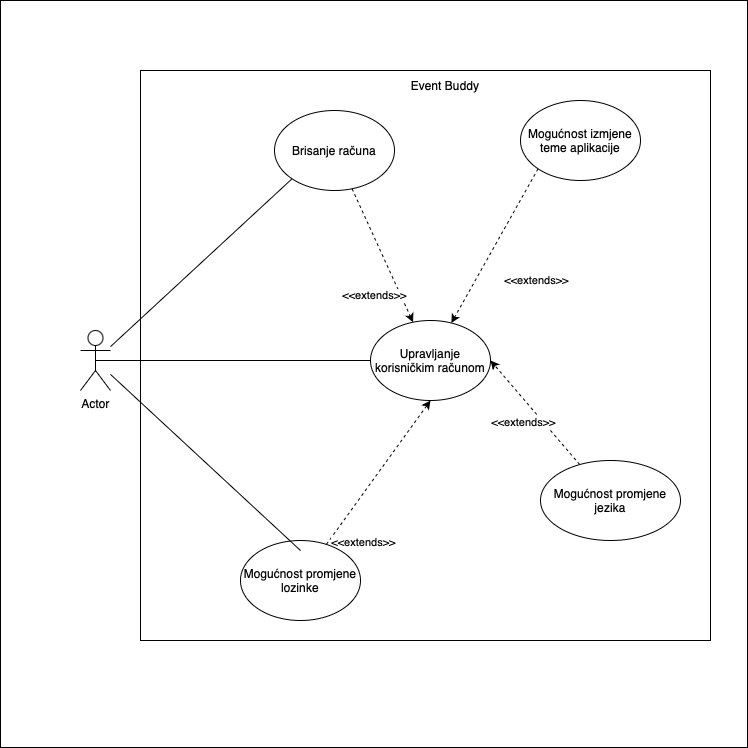

The diagram above was exported from draw.io. Its source (the exported page's mxGraphModel, read from the mxfile embedded in the PNG):
<mxGraphModel dx="1425" dy="945" grid="1" gridSize="10" guides="1" tooltips="1" connect="1" arrows="1" fold="1" page="1" pageScale="1" pageWidth="827" pageHeight="1169" math="0" shadow="0">
  <root>
    <mxCell id="0" />
    <mxCell id="1" parent="0" />
    <mxCell id="8Kg-6wDvxJSBDtDm9YNr-49" value="" style="whiteSpace=wrap;html=1;aspect=fixed;" vertex="1" parent="1">
      <mxGeometry x="80" y="80" width="747" height="747" as="geometry" />
    </mxCell>
    <mxCell id="8Kg-6wDvxJSBDtDm9YNr-47" value="" style="whiteSpace=wrap;html=1;aspect=fixed;" vertex="1" parent="1">
      <mxGeometry x="220" y="150" width="570" height="570" as="geometry" />
    </mxCell>
    <mxCell id="8Kg-6wDvxJSBDtDm9YNr-34" style="edgeStyle=orthogonalEdgeStyle;rounded=0;orthogonalLoop=1;jettySize=auto;html=1;exitX=0.5;exitY=0.5;exitDx=0;exitDy=0;exitPerimeter=0;entryX=0;entryY=0.5;entryDx=0;entryDy=0;endArrow=none;endFill=0;" edge="1" parent="1" source="8Kg-6wDvxJSBDtDm9YNr-28" target="8Kg-6wDvxJSBDtDm9YNr-29">
      <mxGeometry relative="1" as="geometry" />
    </mxCell>
    <mxCell id="8Kg-6wDvxJSBDtDm9YNr-38" style="rounded=0;orthogonalLoop=1;jettySize=auto;html=1;entryX=0;entryY=1;entryDx=0;entryDy=0;endArrow=none;endFill=0;" edge="1" parent="1" source="8Kg-6wDvxJSBDtDm9YNr-28" target="8Kg-6wDvxJSBDtDm9YNr-33">
      <mxGeometry relative="1" as="geometry" />
    </mxCell>
    <mxCell id="8Kg-6wDvxJSBDtDm9YNr-28" value="Actor" style="shape=umlActor;verticalLabelPosition=bottom;verticalAlign=top;html=1;outlineConnect=0;" vertex="1" parent="1">
      <mxGeometry x="160" y="410" width="30" height="60" as="geometry" />
    </mxCell>
    <mxCell id="8Kg-6wDvxJSBDtDm9YNr-29" value="Upravljanje korisničkim računom&lt;br&gt;" style="ellipse;whiteSpace=wrap;html=1;" vertex="1" parent="1">
      <mxGeometry x="450" y="400" width="120" height="80" as="geometry" />
    </mxCell>
    <mxCell id="8Kg-6wDvxJSBDtDm9YNr-35" style="rounded=0;orthogonalLoop=1;jettySize=auto;html=1;exitX=0;exitY=1;exitDx=0;exitDy=0;dashed=1;" edge="1" parent="1" source="8Kg-6wDvxJSBDtDm9YNr-30" target="8Kg-6wDvxJSBDtDm9YNr-29">
      <mxGeometry relative="1" as="geometry" />
    </mxCell>
    <mxCell id="8Kg-6wDvxJSBDtDm9YNr-36" value="&amp;lt;&amp;lt;extends&amp;gt;&amp;gt;" style="edgeLabel;html=1;align=center;verticalAlign=middle;resizable=0;points=[];" vertex="1" connectable="0" parent="8Kg-6wDvxJSBDtDm9YNr-35">
      <mxGeometry x="-0.1266" y="1" relative="1" as="geometry">
        <mxPoint x="34" y="43" as="offset" />
      </mxGeometry>
    </mxCell>
    <mxCell id="8Kg-6wDvxJSBDtDm9YNr-30" value="Mogućnost izmjene teme aplikacije" style="ellipse;whiteSpace=wrap;html=1;" vertex="1" parent="1">
      <mxGeometry x="600" y="180" width="120" height="80" as="geometry" />
    </mxCell>
    <mxCell id="8Kg-6wDvxJSBDtDm9YNr-41" style="rounded=0;orthogonalLoop=1;jettySize=auto;html=1;entryX=1;entryY=0.5;entryDx=0;entryDy=0;dashed=1;" edge="1" parent="1" source="8Kg-6wDvxJSBDtDm9YNr-31" target="8Kg-6wDvxJSBDtDm9YNr-29">
      <mxGeometry relative="1" as="geometry" />
    </mxCell>
    <mxCell id="8Kg-6wDvxJSBDtDm9YNr-42" value="&amp;lt;&amp;lt;extends&amp;gt;&amp;gt;" style="edgeLabel;html=1;align=center;verticalAlign=middle;resizable=0;points=[];" vertex="1" connectable="0" parent="8Kg-6wDvxJSBDtDm9YNr-41">
      <mxGeometry x="-0.0042" y="4" relative="1" as="geometry">
        <mxPoint x="-10" y="6" as="offset" />
      </mxGeometry>
    </mxCell>
    <mxCell id="8Kg-6wDvxJSBDtDm9YNr-31" value="Mogućnost promjene jezika" style="ellipse;whiteSpace=wrap;html=1;" vertex="1" parent="1">
      <mxGeometry x="620" y="540" width="140" height="80" as="geometry" />
    </mxCell>
    <mxCell id="8Kg-6wDvxJSBDtDm9YNr-43" style="rounded=0;orthogonalLoop=1;jettySize=auto;html=1;entryX=0.5;entryY=1;entryDx=0;entryDy=0;dashed=1;" edge="1" parent="1" source="8Kg-6wDvxJSBDtDm9YNr-32" target="8Kg-6wDvxJSBDtDm9YNr-29">
      <mxGeometry relative="1" as="geometry" />
    </mxCell>
    <mxCell id="8Kg-6wDvxJSBDtDm9YNr-44" value="&amp;lt;&amp;lt;extends&amp;gt;&amp;gt;" style="edgeLabel;html=1;align=center;verticalAlign=middle;resizable=0;points=[];" vertex="1" connectable="0" parent="8Kg-6wDvxJSBDtDm9YNr-43">
      <mxGeometry x="0.0968" y="2" relative="1" as="geometry">
        <mxPoint x="-19" y="77" as="offset" />
      </mxGeometry>
    </mxCell>
    <mxCell id="8Kg-6wDvxJSBDtDm9YNr-32" value="Mogućnost promjene lozinke" style="ellipse;whiteSpace=wrap;html=1;" vertex="1" parent="1">
      <mxGeometry x="320" y="620" width="120" height="80" as="geometry" />
    </mxCell>
    <mxCell id="8Kg-6wDvxJSBDtDm9YNr-39" style="rounded=0;orthogonalLoop=1;jettySize=auto;html=1;startArrow=none;startFill=0;dashed=1;" edge="1" parent="1" source="8Kg-6wDvxJSBDtDm9YNr-33" target="8Kg-6wDvxJSBDtDm9YNr-29">
      <mxGeometry relative="1" as="geometry" />
    </mxCell>
    <mxCell id="8Kg-6wDvxJSBDtDm9YNr-40" value="&amp;lt;&amp;lt;extends&amp;gt;&amp;gt;" style="edgeLabel;html=1;align=center;verticalAlign=middle;resizable=0;points=[];" vertex="1" connectable="0" parent="8Kg-6wDvxJSBDtDm9YNr-39">
      <mxGeometry x="-0.1503" y="1" relative="1" as="geometry">
        <mxPoint x="-5" y="49" as="offset" />
      </mxGeometry>
    </mxCell>
    <mxCell id="8Kg-6wDvxJSBDtDm9YNr-33" value="Brisanje računa" style="ellipse;whiteSpace=wrap;html=1;" vertex="1" parent="1">
      <mxGeometry x="354" y="190" width="120" height="80" as="geometry" />
    </mxCell>
    <mxCell id="8Kg-6wDvxJSBDtDm9YNr-37" style="rounded=0;orthogonalLoop=1;jettySize=auto;html=1;entryX=0.5;entryY=0.125;entryDx=0;entryDy=0;entryPerimeter=0;endArrow=none;endFill=0;" edge="1" parent="1" source="8Kg-6wDvxJSBDtDm9YNr-28" target="8Kg-6wDvxJSBDtDm9YNr-32">
      <mxGeometry relative="1" as="geometry" />
    </mxCell>
    <mxCell id="8Kg-6wDvxJSBDtDm9YNr-48" value="Event Buddy" style="text;html=1;strokeColor=none;fillColor=none;align=center;verticalAlign=middle;whiteSpace=wrap;rounded=0;" vertex="1" parent="1">
      <mxGeometry x="480" y="150" width="90" height="30" as="geometry" />
    </mxCell>
  </root>
</mxGraphModel>